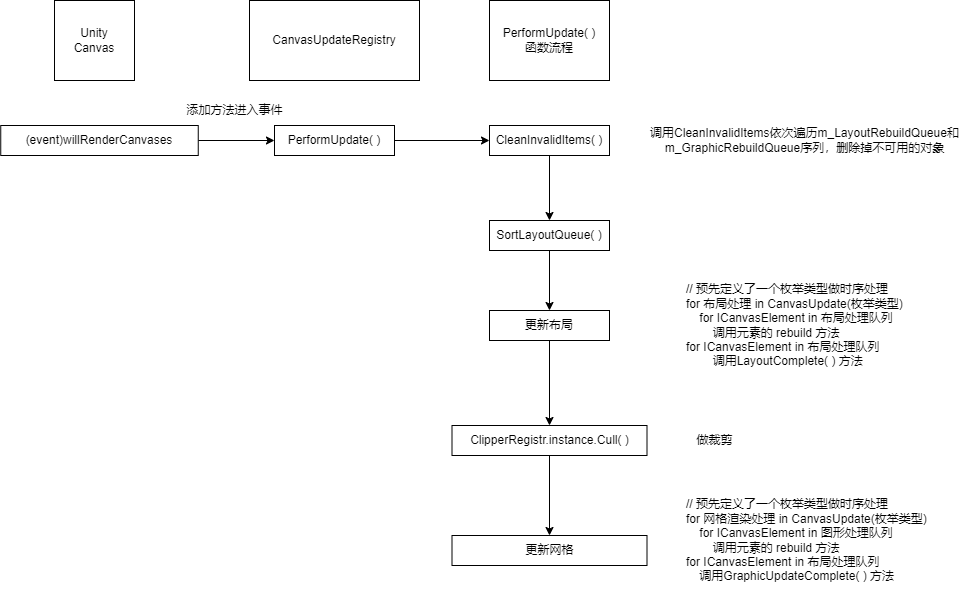

The diagram above was exported from draw.io. Its source (the exported page's mxGraphModel, read from the mxfile embedded in the PNG):
<mxGraphModel dx="1547" dy="579" grid="1" gridSize="10" guides="1" tooltips="1" connect="1" arrows="1" fold="1" page="1" pageScale="1" pageWidth="200000" pageHeight="100" math="0" shadow="0">
  <root>
    <mxCell id="0" />
    <mxCell id="1" parent="0" />
    <mxCell id="O78r3P27PJveCo73pwoT-1" value="Unity&lt;br&gt;Canvas" style="whiteSpace=wrap;html=1;aspect=fixed;" vertex="1" parent="1">
      <mxGeometry x="325" y="210" width="80" height="80" as="geometry" />
    </mxCell>
    <mxCell id="O78r3P27PJveCo73pwoT-8" value="" style="edgeStyle=orthogonalEdgeStyle;rounded=0;orthogonalLoop=1;jettySize=auto;html=1;" edge="1" parent="1" source="O78r3P27PJveCo73pwoT-3" target="O78r3P27PJveCo73pwoT-7">
      <mxGeometry relative="1" as="geometry" />
    </mxCell>
    <mxCell id="O78r3P27PJveCo73pwoT-3" value="(event)willRenderCanvases" style="rounded=0;whiteSpace=wrap;html=1;" vertex="1" parent="1">
      <mxGeometry x="271.25" y="335" width="197.5" height="30" as="geometry" />
    </mxCell>
    <mxCell id="O78r3P27PJveCo73pwoT-6" value="CanvasUpdateRegistry" style="rounded=0;whiteSpace=wrap;html=1;" vertex="1" parent="1">
      <mxGeometry x="520" y="210" width="170" height="80" as="geometry" />
    </mxCell>
    <mxCell id="O78r3P27PJveCo73pwoT-13" value="" style="edgeStyle=orthogonalEdgeStyle;rounded=0;orthogonalLoop=1;jettySize=auto;html=1;" edge="1" parent="1" source="O78r3P27PJveCo73pwoT-7" target="O78r3P27PJveCo73pwoT-11">
      <mxGeometry relative="1" as="geometry" />
    </mxCell>
    <mxCell id="O78r3P27PJveCo73pwoT-7" value="PerformUpdate( )" style="rounded=0;whiteSpace=wrap;html=1;" vertex="1" parent="1">
      <mxGeometry x="545" y="335" width="120" height="30" as="geometry" />
    </mxCell>
    <mxCell id="O78r3P27PJveCo73pwoT-10" value="添加方法进入事件" style="text;html=1;align=center;verticalAlign=middle;resizable=0;points=[];autosize=1;strokeColor=none;fillColor=none;" vertex="1" parent="1">
      <mxGeometry x="445" y="305" width="120" height="30" as="geometry" />
    </mxCell>
    <mxCell id="O78r3P27PJveCo73pwoT-16" value="" style="edgeStyle=orthogonalEdgeStyle;rounded=0;orthogonalLoop=1;jettySize=auto;html=1;" edge="1" parent="1" source="O78r3P27PJveCo73pwoT-11" target="O78r3P27PJveCo73pwoT-15">
      <mxGeometry relative="1" as="geometry" />
    </mxCell>
    <mxCell id="O78r3P27PJveCo73pwoT-11" value="CleanInvalidItems( )" style="rounded=0;whiteSpace=wrap;html=1;" vertex="1" parent="1">
      <mxGeometry x="760" y="335" width="120" height="30" as="geometry" />
    </mxCell>
    <mxCell id="O78r3P27PJveCo73pwoT-14" value="调用CleanInvalidItems依次遍历m_LayoutRebuildQueue和&lt;br&gt;m_GraphicRebuildQueue序列，删除掉不可用的对象" style="text;html=1;align=center;verticalAlign=middle;resizable=0;points=[];autosize=1;strokeColor=none;fillColor=none;" vertex="1" parent="1">
      <mxGeometry x="910" y="330" width="330" height="40" as="geometry" />
    </mxCell>
    <mxCell id="O78r3P27PJveCo73pwoT-19" value="" style="edgeStyle=orthogonalEdgeStyle;rounded=0;orthogonalLoop=1;jettySize=auto;html=1;" edge="1" parent="1" source="O78r3P27PJveCo73pwoT-15" target="O78r3P27PJveCo73pwoT-18">
      <mxGeometry relative="1" as="geometry" />
    </mxCell>
    <mxCell id="O78r3P27PJveCo73pwoT-15" value="SortLayoutQueue( )" style="whiteSpace=wrap;html=1;rounded=0;" vertex="1" parent="1">
      <mxGeometry x="760" y="430" width="120" height="30" as="geometry" />
    </mxCell>
    <mxCell id="O78r3P27PJveCo73pwoT-17" value="PerformUpdate( )&lt;br&gt;函数流程" style="rounded=0;whiteSpace=wrap;html=1;" vertex="1" parent="1">
      <mxGeometry x="760" y="210" width="120" height="80" as="geometry" />
    </mxCell>
    <mxCell id="O78r3P27PJveCo73pwoT-24" value="" style="edgeStyle=orthogonalEdgeStyle;rounded=0;orthogonalLoop=1;jettySize=auto;html=1;" edge="1" parent="1" source="O78r3P27PJveCo73pwoT-18" target="O78r3P27PJveCo73pwoT-23">
      <mxGeometry relative="1" as="geometry" />
    </mxCell>
    <mxCell id="O78r3P27PJveCo73pwoT-18" value="更新布局" style="whiteSpace=wrap;html=1;rounded=0;align=center;" vertex="1" parent="1">
      <mxGeometry x="760" y="520" width="120" height="30" as="geometry" />
    </mxCell>
    <mxCell id="O78r3P27PJveCo73pwoT-20" value="// 预先定义了一个枚举类型做时序处理&lt;br style=&quot;border-color: var(--border-color);&quot;&gt;&lt;span style=&quot;&quot;&gt;for 布局处理 in&amp;nbsp;CanvasUpdate(枚举类型)&lt;br&gt;&lt;/span&gt;&lt;span style=&quot;&quot;&gt;&lt;span style=&quot;&quot;&gt;&lt;span style=&quot;&quot;&gt;&amp;nbsp;&amp;nbsp;&amp;nbsp;&amp;nbsp;&lt;/span&gt;&lt;/span&gt;for ICanvasElement in 布局处理队列&lt;br&gt;&lt;/span&gt;&lt;span style=&quot;border-color: var(--border-color);&quot;&gt;&lt;span style=&quot;&quot;&gt;&lt;span style=&quot;&quot;&gt;&lt;span style=&quot;&quot;&gt;&amp;nbsp;&amp;nbsp;&amp;nbsp;&amp;nbsp;&lt;/span&gt;&lt;/span&gt;&lt;span style=&quot;&quot;&gt;&lt;span style=&quot;&quot;&gt;&amp;nbsp;&amp;nbsp;&amp;nbsp;&amp;nbsp;&lt;/span&gt;&lt;/span&gt;调用元素的 rebuild 方法&lt;br&gt;for ICanvasElement in 布局处理队列&lt;br&gt;&lt;span style=&quot;white-space: pre;&quot;&gt;&#09;&lt;/span&gt;调用LayoutComplete( ) 方法&amp;nbsp;&lt;br&gt;&lt;/span&gt;&lt;/span&gt;" style="text;html=1;align=left;verticalAlign=middle;resizable=0;points=[];autosize=1;strokeColor=none;fillColor=none;" vertex="1" parent="1">
      <mxGeometry x="955" y="485" width="240" height="100" as="geometry" />
    </mxCell>
    <mxCell id="O78r3P27PJveCo73pwoT-27" value="" style="edgeStyle=orthogonalEdgeStyle;rounded=0;orthogonalLoop=1;jettySize=auto;html=1;" edge="1" parent="1" source="O78r3P27PJveCo73pwoT-23" target="O78r3P27PJveCo73pwoT-26">
      <mxGeometry relative="1" as="geometry" />
    </mxCell>
    <mxCell id="O78r3P27PJveCo73pwoT-23" value="ClipperRegistr.instance.Cull( )" style="whiteSpace=wrap;html=1;rounded=0;align=center;" vertex="1" parent="1">
      <mxGeometry x="722.5" y="635" width="195" height="30" as="geometry" />
    </mxCell>
    <mxCell id="O78r3P27PJveCo73pwoT-25" value="做裁剪" style="text;html=1;align=center;verticalAlign=middle;resizable=0;points=[];autosize=1;strokeColor=none;fillColor=none;" vertex="1" parent="1">
      <mxGeometry x="955" y="635" width="60" height="30" as="geometry" />
    </mxCell>
    <mxCell id="O78r3P27PJveCo73pwoT-26" value="更新网格" style="whiteSpace=wrap;html=1;rounded=0;align=center;" vertex="1" parent="1">
      <mxGeometry x="722.5" y="745" width="195" height="30" as="geometry" />
    </mxCell>
    <mxCell id="O78r3P27PJveCo73pwoT-28" value="// 预先定义了一个枚举类型做时序处理&lt;br style=&quot;border-color: var(--border-color);&quot;&gt;&lt;span style=&quot;&quot;&gt;for 网格渲染处理 in&amp;nbsp;CanvasUpdate(枚举类型)&lt;br&gt;&lt;/span&gt;&lt;span style=&quot;&quot;&gt;&lt;span style=&quot;&quot;&gt;&lt;span style=&quot;&quot;&gt;&amp;nbsp;&amp;nbsp;&amp;nbsp;&amp;nbsp;&lt;/span&gt;&lt;/span&gt;for ICanvasElement in 图形处理队列&lt;br&gt;&lt;/span&gt;&lt;span style=&quot;border-color: var(--border-color);&quot;&gt;&lt;span style=&quot;&quot;&gt;&lt;span style=&quot;&quot;&gt;&lt;span style=&quot;&quot;&gt;&amp;nbsp;&amp;nbsp;&amp;nbsp;&amp;nbsp;&lt;/span&gt;&lt;/span&gt;&lt;span style=&quot;&quot;&gt;&lt;span style=&quot;&quot;&gt;&amp;nbsp;&amp;nbsp;&amp;nbsp;&amp;nbsp;&lt;/span&gt;&lt;/span&gt;调用元素的 rebuild 方法&lt;br&gt;for ICanvasElement in 布局处理队列&lt;br&gt;&lt;span style=&quot;&quot;&gt;&lt;span style=&quot;white-space: pre;&quot;&gt;&amp;nbsp;&amp;nbsp;&amp;nbsp;&amp;nbsp;&lt;/span&gt;&lt;/span&gt;调用GraphicUpdateComplete( ) 方法&amp;nbsp;&lt;br&gt;&lt;/span&gt;&lt;/span&gt;" style="text;html=1;align=left;verticalAlign=middle;resizable=0;points=[];autosize=1;strokeColor=none;fillColor=none;" vertex="1" parent="1">
      <mxGeometry x="955" y="700" width="260" height="100" as="geometry" />
    </mxCell>
  </root>
</mxGraphModel>